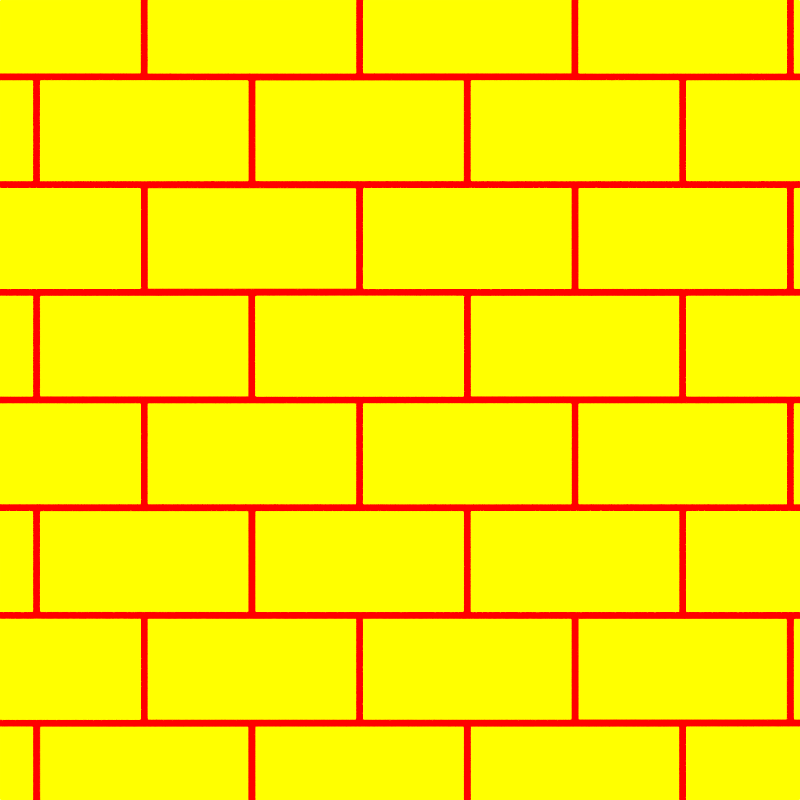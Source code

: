 # Source: materials_artist.blend  (saved by Blender 2.91.10; exported with 4.5.12 LTS)
import bpy
from mathutils import Matrix  # noqa: F401  (used for matrix-valued properties, if any)

bpy.ops.wm.read_factory_settings(use_empty=True)
scene = bpy.context.scene
scene.name = 'Scene'

# ---- collections
col_collection_1 = bpy.data.collections.new('Collection 1'); scene.collection.children.link(col_collection_1)

# ---- materials (node trees are filled in below, after node groups)
mat_texture_material = bpy.data.materials.new('texture_material')

# ---- node groups
ng_nodegroup_001 = bpy.data.node_groups.new('NodeGroup.001', 'ShaderNodeTree')
_s = ng_nodegroup_001.interface.new_socket(name='Shader', in_out='OUTPUT', socket_type='NodeSocketShader')
_s = ng_nodegroup_001.interface.new_socket(name='Color', in_out='INPUT', socket_type='NodeSocketColor')
_s.default_value = (0.8, 0.8, 0.8, 1.0)
_s = ng_nodegroup_001.interface.new_socket(name='Color', in_out='INPUT', socket_type='NodeSocketColor')
_s.default_value = (0.8, 0.8, 0.8, 1.0)
_s = ng_nodegroup_001.interface.new_socket(name='Roughness', in_out='INPUT', socket_type='NodeSocketFloat')
_s.subtype = 'FACTOR'
_s.default_value = 0.5
_s.min_value = 0.0
_s.max_value = 1.0
_s = ng_nodegroup_001.interface.new_socket(name='Fac', in_out='INPUT', socket_type='NodeSocketFloat')
_s.subtype = 'FACTOR'
_s.default_value = 0.5
_s.min_value = 0.0
_s.max_value = 1.0
_s = ng_nodegroup_001.interface.new_socket(name='Fac', in_out='INPUT', socket_type='NodeSocketFloat')
_s.subtype = 'FACTOR'
_s.default_value = 0.5
_s.min_value = 0.0
_s.max_value = 1.0
_N = ng_nodegroup_001.nodes; _L = ng_nodegroup_001.links
n0 = _N.new('NodeGroupOutput'); n0.name = 'Group Output'; n0.location = (442, 0)
n1 = _N.new('ShaderNodeBsdfDiffuse'); n1.name = 'Diffuse BSDF'; n1.location = (-252, 109)
n2 = _N.new('ShaderNodeBsdfDiffuse'); n2.name = 'Diffuse BSDF.001'; n2.location = (-249, -27)
n3 = _N.new('ShaderNodeBsdfAnisotropic'); n3.name = 'Glossy BSDF'; n3.location = (1, -109)
n3.distribution = 'GGX'
n3.inputs[0].default_value = (1.0, 1.0, 1.0, 1.0)
n4 = _N.new('ShaderNodeMixShader'); n4.name = 'Mix Shader.001'; n4.location = (252, -34)
n5 = _N.new('ShaderNodeMixShader'); n5.name = 'Mix Shader'; n5.location = (5, 41)
n6 = _N.new('ShaderNodeMath'); n6.name = 'Math.001'; n6.location = (-397, -223)
n6.operation = 'MAXIMUM'
n6.inputs[0].default_value = 0.6
n6.inputs[2].default_value = 0.0
n7 = _N.new('ShaderNodeMath'); n7.name = 'Math'; n7.location = (-551, -222)
n7.inputs[0].default_value = 0.6
n7.inputs[2].default_value = 0.0
n8 = _N.new('ShaderNodeMath'); n8.name = 'Math.003'; n8.location = (-708, -221)
n8.operation = 'MULTIPLY'
n8.inputs[0].default_value = 0.2
n8.inputs[2].default_value = 0.0
n9 = _N.new('ShaderNodeMath'); n9.name = 'Math.002'; n9.location = (-240, -221)
n9.operation = 'MINIMUM'
n9.inputs[0].default_value = 0.8
n9.inputs[2].default_value = 0.0
n10 = _N.new('NodeGroupInput'); n10.name = 'Group Input'; n10.location = (-1047, 73)
_L.new(n3.outputs[0], n4.inputs[2])
_L.new(n5.outputs[0], n4.inputs[1])
_L.new(n2.outputs[0], n5.inputs[2])
_L.new(n1.outputs[0], n5.inputs[1])
_L.new(n4.outputs[0], n0.inputs[0])
_L.new(n10.outputs[0], n1.inputs[0])
_L.new(n10.outputs[1], n2.inputs[0])
_L.new(n10.outputs[2], n3.inputs[1])
_L.new(n10.outputs[3], n4.inputs[0])
_L.new(n8.outputs[0], n7.inputs[1])
_L.new(n7.outputs[0], n6.inputs[1])
_L.new(n6.outputs[0], n9.inputs[1])
_L.new(n10.outputs[4], n5.inputs[0])
n0.is_active_output = True
ng_nodegroup_003 = bpy.data.node_groups.new('NodeGroup.003', 'ShaderNodeTree')
_s = ng_nodegroup_003.interface.new_socket(name='Color', in_out='OUTPUT', socket_type='NodeSocketColor')
_s.default_value = (0.0, 0.0, 0.0, 0.0)
_s = ng_nodegroup_003.interface.new_socket(name='Value', in_out='INPUT', socket_type='NodeSocketFloat')
_s.default_value = 0.5
_s.min_value = -1e+04
_s.max_value = 1e+04
_s = ng_nodegroup_003.interface.new_socket(name='Vector', in_out='INPUT', socket_type='NodeSocketVector')
_s.min_value = 0.0
_s.max_value = 0.0
_s.hide_value = True
_N = ng_nodegroup_003.nodes; _L = ng_nodegroup_003.links
n0 = _N.new('ShaderNodeMath'); n0.name = 'Math.003'; n0.location = (-139, -28)
n0.operation = 'MAXIMUM'
n0.inputs[0].default_value = 15.0
n0.inputs[2].default_value = 0.0
n1 = _N.new('ShaderNodeMath'); n1.name = 'Math.005'; n1.location = (-314, -27)
n1.inputs[0].default_value = 15.0
n1.inputs[2].default_value = 0.0
n2 = _N.new('ShaderNodeMath'); n2.name = 'Math.004'; n2.location = (-483, -29)
n2.operation = 'MULTIPLY'
n2.inputs[0].default_value = 35.0
n2.inputs[2].default_value = 0.0
n3 = _N.new('ShaderNodeMath'); n3.name = 'Math.002'; n3.location = (32, -33)
n3.operation = 'MINIMUM'
n3.inputs[0].default_value = 50.0
n3.inputs[2].default_value = 0.0
n4 = _N.new('NodeGroupInput'); n4.name = 'Group Input'; n4.location = (-660, -129)
n5 = _N.new('ShaderNodeTexChecker'); n5.name = 'Checker Texture'; n5.location = (233, 82)
n6 = _N.new('NodeGroupOutput'); n6.name = 'Group Output'; n6.location = (424, 80)
_L.new(n5.outputs[0], n6.inputs[0])
_L.new(n0.outputs[0], n3.inputs[1])
_L.new(n3.outputs[0], n5.inputs[3])
_L.new(n4.outputs[0], n2.inputs[1])
_L.new(n1.outputs[0], n0.inputs[1])
_L.new(n2.outputs[0], n1.inputs[1])
_L.new(n4.outputs[1], n5.inputs[0])
n6.is_active_output = True
ng_nodegroup_006 = bpy.data.node_groups.new('NodeGroup.006', 'ShaderNodeTree')
_s = ng_nodegroup_006.interface.new_socket(name='Color', in_out='OUTPUT', socket_type='NodeSocketColor')
_s.default_value = (0.0, 0.0, 0.0, 0.0)
_s = ng_nodegroup_006.interface.new_socket(name='Value', in_out='INPUT', socket_type='NodeSocketFloat')
_s.default_value = 0.5
_s.min_value = -1e+04
_s.max_value = 1e+04
_s = ng_nodegroup_006.interface.new_socket(name='Value', in_out='INPUT', socket_type='NodeSocketFloat')
_s.default_value = 0.5
_s.min_value = -1e+04
_s.max_value = 1e+04
_s = ng_nodegroup_006.interface.new_socket(name='Vector', in_out='INPUT', socket_type='NodeSocketVector')
_s.min_value = 0.0
_s.max_value = 0.0
_s.hide_value = True
_N = ng_nodegroup_006.nodes; _L = ng_nodegroup_006.links
n0 = _N.new('ShaderNodeTexMagic'); n0.name = 'Magic Texture'; n0.location = (421, 26)
n0.turbulence_depth = 1
n1 = _N.new('ShaderNodeMath'); n1.name = 'Math.010'; n1.location = (145, -96)
n1.operation = 'MINIMUM'
n1.inputs[0].default_value = 4.0
n1.inputs[2].default_value = 0.0
n2 = _N.new('ShaderNodeMath'); n2.name = 'Math.011'; n2.location = (-38, -93)
n2.operation = 'MAXIMUM'
n2.inputs[0].default_value = 1.0
n2.inputs[2].default_value = 0.0
n3 = _N.new('ShaderNodeMath'); n3.name = 'Math.012'; n3.location = (-222, -94)
n3.inputs[0].default_value = 1.0
n3.inputs[2].default_value = 0.0
n4 = _N.new('ShaderNodeMath'); n4.name = 'Math.013'; n4.location = (-415, -90)
n4.operation = 'MULTIPLY'
n4.inputs[0].default_value = 3.0
n4.inputs[2].default_value = 0.0
n5 = _N.new('ShaderNodeMath'); n5.name = 'Math.014'; n5.location = (140, 90)
n5.operation = 'MINIMUM'
n5.inputs[0].default_value = 50.0
n5.inputs[2].default_value = 0.0
n6 = _N.new('ShaderNodeMath'); n6.name = 'Math.015'; n6.location = (-43, 93)
n6.operation = 'MAXIMUM'
n6.inputs[0].default_value = 8.0
n6.inputs[2].default_value = 0.0
n7 = _N.new('ShaderNodeMath'); n7.name = 'Math.016'; n7.location = (-228, 92)
n7.inputs[0].default_value = 8.0
n7.inputs[2].default_value = 0.0
n8 = _N.new('ShaderNodeMath'); n8.name = 'Math.017'; n8.location = (-421, 96)
n8.operation = 'MULTIPLY'
n8.inputs[0].default_value = 42.0
n8.inputs[2].default_value = 0.0
n9 = _N.new('NodeGroupInput'); n9.name = 'Group Input'; n9.location = (-621, 0)
n10 = _N.new('NodeGroupOutput'); n10.name = 'Group Output'; n10.location = (611, 0)
_L.new(n0.outputs[0], n10.inputs[0])
_L.new(n2.outputs[0], n1.inputs[1])
_L.new(n3.outputs[0], n2.inputs[1])
_L.new(n4.outputs[0], n3.inputs[1])
_L.new(n1.outputs[0], n0.inputs[2])
_L.new(n6.outputs[0], n5.inputs[1])
_L.new(n7.outputs[0], n6.inputs[1])
_L.new(n8.outputs[0], n7.inputs[1])
_L.new(n5.outputs[0], n0.inputs[1])
_L.new(n9.outputs[0], n8.inputs[1])
_L.new(n9.outputs[1], n4.inputs[1])
_L.new(n9.outputs[2], n0.inputs[0])
n10.is_active_output = True
ng_nodegroup_005 = bpy.data.node_groups.new('NodeGroup.005', 'ShaderNodeTree')
_s = ng_nodegroup_005.interface.new_socket(name='Color', in_out='OUTPUT', socket_type='NodeSocketColor')
_s.default_value = (0.0, 0.0, 0.0, 0.0)
_s = ng_nodegroup_005.interface.new_socket(name='Value', in_out='INPUT', socket_type='NodeSocketFloat')
_s.default_value = 0.5
_s.min_value = -1e+04
_s.max_value = 1e+04
_s = ng_nodegroup_005.interface.new_socket(name='Roughness', in_out='INPUT', socket_type='NodeSocketFloat')
_s.subtype = 'FACTOR'
_s.default_value = 0.5
_s.min_value = 0.0
_s.max_value = 1.0
_s = ng_nodegroup_005.interface.new_socket(name='Vector', in_out='INPUT', socket_type='NodeSocketVector')
_s.min_value = 0.0
_s.max_value = 0.0
_s.hide_value = True
_N = ng_nodegroup_005.nodes; _L = ng_nodegroup_005.links
n0 = _N.new('ShaderNodeMath'); n0.name = 'Math.010'; n0.location = (154, 2)
n0.operation = 'MINIMUM'
n0.inputs[0].default_value = 100.0
n0.inputs[2].default_value = 0.0
n1 = _N.new('ShaderNodeMath'); n1.name = 'Math.011'; n1.location = (-29, 5)
n1.operation = 'MAXIMUM'
n1.inputs[0].default_value = 20.0
n1.inputs[2].default_value = 0.0
n2 = _N.new('ShaderNodeMath'); n2.name = 'Math.012'; n2.location = (-214, 4)
n2.inputs[0].default_value = 20.0
n2.inputs[2].default_value = 0.0
n3 = _N.new('ShaderNodeMath'); n3.name = 'Math.013'; n3.location = (-407, 8)
n3.operation = 'MULTIPLY'
n3.inputs[0].default_value = 80.0
n3.inputs[2].default_value = 0.0
n4 = _N.new('NodeGroupInput'); n4.name = 'Group Input'; n4.location = (-607, 0)
n5 = _N.new('ShaderNodeTexNoise'); n5.name = 'Noise Texture'; n5.location = (407, -8)
n5.noise_dimensions = '2D'
n5.inputs[3].default_value = 10.0
n6 = _N.new('NodeGroupOutput'); n6.name = 'Group Output'; n6.location = (947, 70)
n7 = _N.new('ShaderNodeValToRGB'); n7.name = 'ColorRamp'; n7.location = (635, 112)
while len(n7.color_ramp.elements) > 1: n7.color_ramp.elements.remove(n7.color_ramp.elements[-1])
n7.color_ramp.elements[0].position = 0.4; n7.color_ramp.elements[0].color = (0.0, 0.0, 0.0, 1.0)
_e = n7.color_ramp.elements.new(0.65); _e.color = (1.0, 1.0, 1.0, 1.0)
n8 = _N.new('ShaderNodeClamp'); n8.name = 'Clamp'; n8.location = (407, -308)
n8.hide = True
_L.new(n5.outputs[1], n7.inputs[0])
_L.new(n1.outputs[0], n0.inputs[1])
_L.new(n2.outputs[0], n1.inputs[1])
_L.new(n3.outputs[0], n2.inputs[1])
_L.new(n0.outputs[0], n5.inputs[2])
_L.new(n4.outputs[0], n3.inputs[1])
_L.new(n7.outputs[0], n6.inputs[0])
_L.new(n4.outputs[2], n5.inputs[0])
_L.new(n4.outputs[1], n8.inputs[0])
_L.new(n8.outputs[0], n5.inputs[4])
n6.is_active_output = True
ng_nodegroup_004 = bpy.data.node_groups.new('NodeGroup.004', 'ShaderNodeTree')
_s = ng_nodegroup_004.interface.new_socket(name='Color', in_out='OUTPUT', socket_type='NodeSocketColor')
_s.default_value = (0.0, 0.0, 0.0, 0.0)
_s = ng_nodegroup_004.interface.new_socket(name='Value', in_out='INPUT', socket_type='NodeSocketFloat')
_s.default_value = 0.5
_s.min_value = -1e+04
_s.max_value = 1e+04
_s = ng_nodegroup_004.interface.new_socket(name='Value', in_out='INPUT', socket_type='NodeSocketFloat')
_s.default_value = 0.5
_s.min_value = -1e+04
_s.max_value = 1e+04
_s = ng_nodegroup_004.interface.new_socket(name='Vector', in_out='INPUT', socket_type='NodeSocketVector')
_s.min_value = 0.0
_s.max_value = 0.0
_s.hide_value = True
_N = ng_nodegroup_004.nodes; _L = ng_nodegroup_004.links
n0 = _N.new('ShaderNodeTexWave'); n0.name = 'Wave Texture'; n0.location = (401, 113)
n1 = _N.new('ShaderNodeMath'); n1.name = 'Math.002'; n1.location = (-24, 79)
n1.operation = 'MAXIMUM'
n1.inputs[0].default_value = 5.0
n1.inputs[2].default_value = 0.0
n2 = _N.new('ShaderNodeMath'); n2.name = 'Math.004'; n2.location = (-208, 78)
n2.inputs[0].default_value = 5.0
n2.inputs[2].default_value = 0.0
n3 = _N.new('ShaderNodeMath'); n3.name = 'Math.005'; n3.location = (-401, 82)
n3.operation = 'MULTIPLY'
n3.inputs[0].default_value = 30.0
n3.inputs[2].default_value = 0.0
n4 = _N.new('ShaderNodeMath'); n4.name = 'Math.011'; n4.location = (-19, -110)
n4.operation = 'MAXIMUM'
n4.inputs[0].default_value = 5.0
n4.inputs[2].default_value = 0.0
n5 = _N.new('ShaderNodeMath'); n5.name = 'Math.012'; n5.location = (-204, -112)
n5.inputs[0].default_value = 5.0
n5.inputs[2].default_value = 0.0
n6 = _N.new('ShaderNodeMath'); n6.name = 'Math.013'; n6.location = (-397, -108)
n6.operation = 'MULTIPLY'
n6.inputs[0].default_value = 10.0
n6.inputs[2].default_value = 0.0
n7 = _N.new('ShaderNodeMath'); n7.name = 'Math.010'; n7.location = (164, -113)
n7.operation = 'MINIMUM'
n7.inputs[0].default_value = 15.0
n7.inputs[2].default_value = 0.0
n8 = _N.new('NodeGroupInput'); n8.name = 'Group Input'; n8.location = (-601, 0)
n9 = _N.new('NodeGroupOutput'); n9.name = 'Group Output'; n9.location = (601, 0)
n10 = _N.new('ShaderNodeMath'); n10.name = 'Math.003'; n10.location = (160, 76)
n10.operation = 'MINIMUM'
n10.inputs[0].default_value = 35.0
n10.inputs[2].default_value = 0.0
_L.new(n0.outputs[0], n9.inputs[0])
_L.new(n1.outputs[0], n10.inputs[1])
_L.new(n2.outputs[0], n1.inputs[1])
_L.new(n3.outputs[0], n2.inputs[1])
_L.new(n4.outputs[0], n7.inputs[1])
_L.new(n5.outputs[0], n4.inputs[1])
_L.new(n6.outputs[0], n5.inputs[1])
_L.new(n7.outputs[0], n0.inputs[2])
_L.new(n10.outputs[0], n0.inputs[1])
_L.new(n8.outputs[0], n3.inputs[1])
_L.new(n8.outputs[1], n6.inputs[1])
_L.new(n8.outputs[2], n0.inputs[0])
n9.is_active_output = True
ng_nodegroup_002 = bpy.data.node_groups.new('NodeGroup.002', 'ShaderNodeTree')
_s = ng_nodegroup_002.interface.new_socket(name='Color', in_out='OUTPUT', socket_type='NodeSocketColor')
_s.default_value = (0.0, 0.0, 0.0, 0.0)
_s = ng_nodegroup_002.interface.new_socket(name='Value', in_out='INPUT', socket_type='NodeSocketFloat')
_s.default_value = 0.5
_s.min_value = -1e+04
_s.max_value = 1e+04
_s = ng_nodegroup_002.interface.new_socket(name='Vector', in_out='INPUT', socket_type='NodeSocketVector')
_s.min_value = 0.0
_s.max_value = 0.0
_s.hide_value = True
_N = ng_nodegroup_002.nodes; _L = ng_nodegroup_002.links
n0 = _N.new('ShaderNodeTexBrick'); n0.name = 'Brick Texture'; n0.location = (160, 104)
n0.inputs[5].default_value = 0.01
n1 = _N.new('ShaderNodeMath'); n1.name = 'Math.001'; n1.location = (-37, -106)
n1.operation = 'MINIMUM'
n1.inputs[0].default_value = 15.0
n1.inputs[2].default_value = 0.0
n2 = _N.new('NodeGroupOutput'); n2.name = 'Group Output'; n2.location = (360, -3)
n3 = _N.new('ShaderNodeMath'); n3.name = 'Math'; n3.location = (-210, -109)
n3.operation = 'MAXIMUM'
n3.inputs[0].default_value = 5.0
n3.inputs[2].default_value = 0.0
n4 = _N.new('ShaderNodeMath'); n4.name = 'Math.002'; n4.location = (-384, -114)
n4.inputs[0].default_value = 5.0
n4.inputs[2].default_value = 0.0
n5 = _N.new('ShaderNodeMath'); n5.name = 'Math.003'; n5.location = (-562, -121)
n5.operation = 'MULTIPLY'
n5.inputs[0].default_value = 10.0
n5.inputs[2].default_value = 0.0
n6 = _N.new('NodeGroupInput'); n6.name = 'Group Input'; n6.location = (-732, -220)
_L.new(n0.outputs[0], n2.inputs[0])
_L.new(n1.outputs[0], n0.inputs[4])
_L.new(n3.outputs[0], n1.inputs[1])
_L.new(n4.outputs[0], n3.inputs[1])
_L.new(n5.outputs[0], n4.inputs[1])
_L.new(n6.outputs[0], n5.inputs[1])
_L.new(n6.outputs[1], n0.inputs[0])
n2.is_active_output = True

# ---- material node trees
mat_texture_material.use_nodes = True; mat_texture_material.node_tree.nodes.clear()
_N = mat_texture_material.node_tree.nodes; _L = mat_texture_material.node_tree.links
n0 = _N.new('ShaderNodeTexCoord'); n0.name = 'Texture Coordinate'; n0.location = (-376, 173)
n1 = _N.new('ShaderNodeGroup'); n1.name = 'Randomizer'; n1.location = (397, 180)
n1.label = 'Randomizer'
n1.node_tree = ng_nodegroup_001
n1.inputs[0].default_value = (1.0, 0.0, 0.0, 1.0)
n1.inputs[1].default_value = (0.0, 1.0, 0.0, 1.0)
n1.inputs[2].default_value = 0.0
n1.inputs[3].default_value = 0.0
n2 = _N.new('ShaderNodeOutputMaterial'); n2.name = 'Material Output'; n2.location = (606, 158)
n3 = _N.new('ShaderNodeMapping'); n3.name = 'Mapping'; n3.location = (-196, 228)
n3.label = 'Mapping'
n4 = _N.new('ShaderNodeGroup'); n4.name = 'Checker'; n4.location = (101, 311)
n4.label = 'Checker'
n4.node_tree = ng_nodegroup_003
n4.inputs[0].default_value = 0.5
n5 = _N.new('ShaderNodeGroup'); n5.name = 'Magic'; n5.location = (105, 159)
n5.label = 'Magic'
n5.node_tree = ng_nodegroup_006
n5.inputs[0].default_value = 0.5
n5.inputs[1].default_value = 0.5
n6 = _N.new('ShaderNodeGroup'); n6.name = 'Noise'; n6.location = (102, -11)
n6.label = 'Noise'
n6.node_tree = ng_nodegroup_005
n6.inputs[0].default_value = 0.5
n6.inputs[1].default_value = 0.5
n7 = _N.new('ShaderNodeGroup'); n7.name = 'Wave'; n7.location = (103, -175)
n7.label = 'Wave'
n7.node_tree = ng_nodegroup_004
n7.inputs[0].default_value = 0.5
n7.inputs[1].default_value = 0.5
n8 = _N.new('ShaderNodeGroup'); n8.name = 'Brick'; n8.location = (100, 475)
n8.label = 'Brick'
n8.node_tree = ng_nodegroup_002
n8.inputs[0].default_value = 0.5
_L.new(n1.outputs[0], n2.inputs[0])
_L.new(n3.outputs[0], n8.inputs[1])
_L.new(n0.outputs[0], n3.inputs[0])
_L.new(n3.outputs[0], n4.inputs[1])
_L.new(n3.outputs[0], n5.inputs[2])
_L.new(n3.outputs[0], n6.inputs[2])
_L.new(n3.outputs[0], n7.inputs[2])
_L.new(n8.outputs[0], n1.inputs[4])
n2.is_active_output = True

# ---- world
world_world = bpy.data.worlds.new('World'); scene.world = world_world
world_world.use_nodes = True; world_world.node_tree.nodes.clear()
_N = world_world.node_tree.nodes; _L = world_world.node_tree.links
n0 = _N.new('ShaderNodeOutputWorld'); n0.name = 'World Output'; n0.location = (300, 300)
n1 = _N.new('ShaderNodeBackground'); n1.name = 'Background'; n1.location = (10, 300)
n1.inputs[0].default_value = (0.0, 0.0, 0.0, 1.0)
_L.new(n1.outputs[0], n0.inputs[0])
n0.is_active_output = True
world_world.color = (0.05088, 0.05088, 0.05088)
world_world.use_sun_shadow = False
world_world.sun_shadow_jitter_overblur = 0.0
world_world.cycles.sampling_method = 'MANUAL'

# ---- cameras
cam_camera_001 = bpy.data.cameras.new('Camera.001')
cam_camera_001.clip_end = 100.0
cam_camera_001.lens = 35.0
cam_camera_001.sensor_width = 32.0
cam_camera_001.sensor_height = 18.0
cam_camera_001.display_size = 200.0
cam_camera_001.dof.focus_distance = 0.0

# ---- lights
light_sun = bpy.data.lights.new('sun', 'SUN')
light_sun.transmission_factor = 0.0
light_sun.angle = 2.942
light_sun.energy = 30.0
light_sun.shadow_buffer_clip_start = 0.5
light_sun.shadow_soft_size = 10.0
light_sun.shadow_cascade_max_distance = 1000.0

# ---- meshes
me_plane_001 = bpy.data.meshes.new('Plane.001')
me_plane_001.from_pydata([(-1.0, -1.0, 0.0), (1.0, -1.0, 0.0), (-1.0, 1.0, 0.0), (1.0, 1.0, 0.0)], [], [(0, 1, 3, 2)])
me_plane_001.materials.append(mat_texture_material)
me_plane_001.use_remesh_preserve_volume = False
me_plane_001.use_remesh_preserve_attributes = False
me_plane_001.use_mirror_vertex_groups = False
me_plane_001.update()

# ---- objects
ob_camera = bpy.data.objects.new('camera', cam_camera_001)
ob_sun = bpy.data.objects.new('sun', light_sun)
ob_mat_sample = bpy.data.objects.new('mat_sample', me_plane_001)
ob_target = bpy.data.objects.new('target', None)

# ---- transforms, parenting, visibility, modifiers, constraints
ob_camera.location = (0.0, 0.0, 6.5)
ob_camera.scale = (0.01, 0.01, 0.01)
ob_camera.lineart.crease_threshold = 0.0
_c = ob_camera.constraints.new('TRACK_TO'); _c.name = 'Track To'
_c.target = ob_target
ob_sun.location = (-3.1, -6.436, 10.0)
ob_sun.lineart.crease_threshold = 0.0
ob_mat_sample.location = (4.5, 0.0, 0.0)
ob_mat_sample.scale = (16.0, 16.0, 1.0)
ob_mat_sample.lineart.crease_threshold = 0.0
ob_target.location = (0.0, 0.0, 0.0)
ob_target.lineart.crease_threshold = 0.0

# ---- collection membership
col_collection_1.objects.link(ob_camera)
col_collection_1.objects.link(ob_sun)
col_collection_1.objects.link(ob_mat_sample)
col_collection_1.objects.link(ob_target)

# ---- scene / render settings (as saved in the file)
scene.camera = ob_camera
scene.frame_start = 1; scene.frame_end = 250; scene.frame_set(12)
scene.render.engine = 'CYCLES'
scene.render.image_settings.file_format = 'JPEG'
scene.render.image_settings.color_mode = 'RGB'
scene.render.resolution_x = 250
scene.render.resolution_y = 250
scene.render.dither_intensity = 0.0
scene.render.use_border = True
scene.cycles.use_denoising = False
scene.cycles.samples = 64
scene.cycles.sampling_pattern = 'TABULATED_SOBOL'
scene.cycles.use_adaptive_sampling = False
scene.cycles.use_light_tree = False
scene.cycles.blur_glossy = 0.0
scene.cycles.sample_clamp_indirect = 0.0
scene.view_settings.view_transform = 'Standard'
scene.unit_settings.scale_length = 0.01
bpy.context.view_layer.update()
